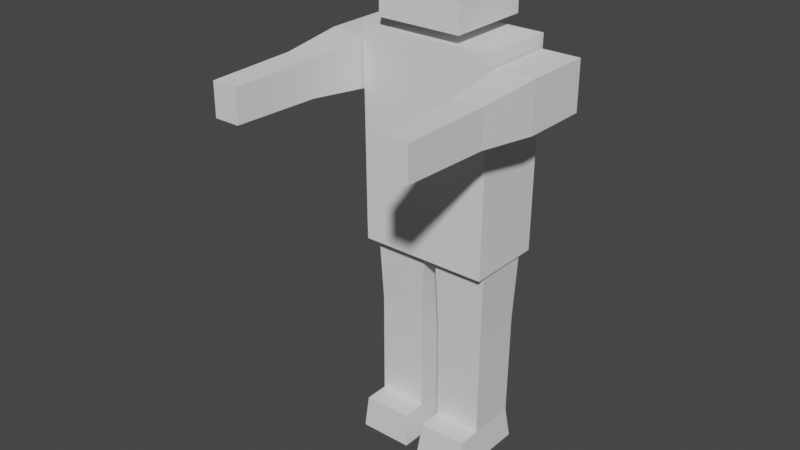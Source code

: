 # Source: Zombie.blend  (saved by Blender 3.1.7; exported with 4.5.12 LTS)
import bpy
from mathutils import Matrix  # noqa: F401  (used for matrix-valued properties, if any)

bpy.ops.wm.read_factory_settings(use_empty=True)
scene = bpy.context.scene
scene.name = 'Scene'

# ---- collections
col_zombie = bpy.data.collections.new('Zombie'); scene.collection.children.link(col_zombie)

# ---- materials (node trees are filled in below, after node groups)
mat_material = bpy.data.materials.new('Material')
mat_material.alpha_threshold = 0.0
mat_material.use_transparent_shadow = False
mat_material.line_color = (0.0, 0.0, 0.0, 1.0)

# ---- material node trees
mat_material.use_nodes = True; mat_material.node_tree.nodes.clear()
_N = mat_material.node_tree.nodes; _L = mat_material.node_tree.links
n0 = _N.new('ShaderNodeOutputMaterial'); n0.name = 'Material Output'; n0.location = (300, 300)
n1 = _N.new('ShaderNodeBsdfPrincipled'); n1.name = 'Principled BSDF'; n1.location = (10, 300)
n1.distribution = 'GGX'
n1.subsurface_method = 'RANDOM_WALK_SKIN'
n1.inputs[2].default_value = 0.4
n1.inputs[3].default_value = 1.45
n1.inputs[27].default_value = (0.0, 0.0, 0.0, 1.0)
n1.inputs[28].default_value = 1.0
_L.new(n1.outputs[0], n0.inputs[0])
n0.is_active_output = True

# ---- world
world_world = bpy.data.worlds.new('World'); scene.world = world_world
world_world.use_nodes = True; world_world.node_tree.nodes.clear()
_N = world_world.node_tree.nodes; _L = world_world.node_tree.links
n0 = _N.new('ShaderNodeOutputWorld'); n0.name = 'World Output'; n0.location = (300, 300)
n1 = _N.new('ShaderNodeBackground'); n1.name = 'Background'; n1.location = (10, 300)
n1.inputs[0].default_value = (0.05088, 0.05088, 0.05088, 1.0)
_L.new(n1.outputs[0], n0.inputs[0])
n0.is_active_output = True
world_world.color = (0.05088, 0.05088, 0.05088)
world_world.use_sun_shadow = False
world_world.sun_shadow_jitter_overblur = 0.0

# ---- meshes
me_cube = bpy.data.meshes.new('Cube')
me_cube.from_pydata([(1.0, 1.0, 1.0), (1.0, 1.0, -1.0), (1.0, -1.0, 1.0), (1.0, -1.0, -1.0), (-1.0, 1.0, 1.0), (-1.0, 1.0, -1.0), (-1.0, -1.0, 1.0), (-1.0, -1.0, -1.0), (0.8966, 0.8966, 0.3333), (0.8982, 0.8982, -0.6838), (-0.8982, -0.8982, -0.6838), (-0.8966, -0.8966, 0.3333), (0.8966, -0.8966, 0.3333), (0.8982, -0.8982, -0.6838), (-0.8966, 0.8966, 0.3333), (-0.8982, 0.8982, -0.6838), (0.8982, -1.801, -0.6838), (1.0, -1.902, -1.0), (-1.0, -1.902, -1.0), (-0.8982, -1.801, -0.6838)], [], [(0, 4, 6, 2), (12, 2, 6, 11), (11, 6, 4, 14), (5, 1, 3, 7), (8, 0, 2, 12), (14, 4, 0, 8), (5, 15, 9, 1), (15, 14, 8, 9), (1, 9, 13, 3), (9, 8, 12, 13), (7, 10, 15, 5), (10, 11, 14, 15), (10, 7, 18, 19), (13, 12, 11, 10), (17, 16, 19, 18), (7, 3, 17, 18), (3, 13, 16, 17), (13, 10, 19, 16)])
_uv = me_cube.uv_layers.new(name='UVMap')
_uv.uv.foreach_set('vector', [0.625, 0.5, 0.875, 0.5, 0.875, 0.75, 0.625, 0.75, 0.5417, 0.75, 0.625, 0.75, 0.625, 1.0, 0.5417, 1.0, 0.5417, 0.0, 0.625, 0.0, 0.625, 0.25, 0.5417, 0.25, 0.125, 0.5, 0.375, 0.5, 0.375, 0.75, 0.125, 0.75, 0.5417, 0.5, 0.625, 0.5, 0.625, 0.75, 0.5417, 0.75, 0.5417, 0.25, 0.625, 0.25, 0.625, 0.5, 0.5417, 0.5, 0.375, 0.25, 0.4583, 0.25, 0.4583, 0.5, 0.375, 0.5, 0.4583, 0.25, 0.5417, 0.25, 0.5417, 0.5, 0.4583, 0.5, 0.375, 0.5, 0.4583, 0.5, 0.4583, 0.75, 0.375, 0.75, 0.4583, 0.5, 0.5417, 0.5, 0.5417, 0.75, 0.4583, 0.75, 0.375, 0.0, 0.4583, 0.0, 0.4583, 0.25, 0.375, 0.25, 0.4583, 0.0, 0.5417, 0.0, 0.5417, 0.25, 0.4583, 0.25, 0.4583, 0.0, 0.375, 0.0, 0.375, 0.0, 0.4583, 0.0, 0.4583, 0.75, 0.5417, 0.75, 0.5417, 1.0, 0.4583, 1.0, 0.375, 0.75, 0.4583, 0.75, 0.4583, 1.0, 0.375, 1.0, 0.125, 0.75, 0.375, 0.75, 0.375, 0.75, 0.125, 0.75, 0.375, 0.75, 0.4583, 0.75, 0.4583, 0.75, 0.375, 0.75, 0.4583, 0.75, 0.4583, 1.0, 0.4583, 1.0, 0.4583, 0.75])
me_cube.materials.append(mat_material)
me_cube.use_remesh_preserve_volume = False
me_cube.use_remesh_preserve_attributes = False
me_cube.use_mirror_vertex_groups = False
me_cube.update()
me_cube_001 = bpy.data.meshes.new('Cube.001')
me_cube_001.from_pydata([(1.0, 1.0, 1.0), (1.0, 1.0, -1.0), (1.0, -1.0, 1.0), (1.0, -1.0, -1.0), (-1.0, 1.0, 1.0), (-1.0, 1.0, -1.0), (-1.0, -1.0, 1.0), (-1.0, -1.0, -1.0), (0.9047, 0.9047, 0.3333), (0.875, 0.875, -0.6936), (-0.875, -0.875, -0.6936), (-0.9047, -0.9047, 0.3333), (0.9047, -0.9047, 0.3333), (0.875, -0.875, -0.6936), (-0.9047, 0.9047, 0.3333), (-0.875, 0.875, -0.6936), (0.875, -1.719, -0.6936), (1.0, -1.844, -1.0), (-1.0, -1.844, -1.0), (-0.875, -1.719, -0.6936)], [], [(0, 4, 6, 2), (12, 2, 6, 11), (11, 6, 4, 14), (5, 1, 3, 7), (8, 0, 2, 12), (14, 4, 0, 8), (5, 15, 9, 1), (15, 14, 8, 9), (1, 9, 13, 3), (9, 8, 12, 13), (7, 10, 15, 5), (10, 11, 14, 15), (3, 13, 16, 17), (13, 12, 11, 10), (17, 16, 19, 18), (13, 10, 19, 16), (10, 7, 18, 19), (7, 3, 17, 18)])
_uv = me_cube_001.uv_layers.new(name='UVMap')
_uv.uv.foreach_set('vector', [0.625, 0.5, 0.875, 0.5, 0.875, 0.75, 0.625, 0.75, 0.5417, 0.75, 0.625, 0.75, 0.625, 1.0, 0.5417, 1.0, 0.5417, 0.0, 0.625, 0.0, 0.625, 0.25, 0.5417, 0.25, 0.125, 0.5, 0.375, 0.5, 0.375, 0.75, 0.125, 0.75, 0.5417, 0.5, 0.625, 0.5, 0.625, 0.75, 0.5417, 0.75, 0.5417, 0.25, 0.625, 0.25, 0.625, 0.5, 0.5417, 0.5, 0.375, 0.25, 0.4583, 0.25, 0.4583, 0.5, 0.375, 0.5, 0.4583, 0.25, 0.5417, 0.25, 0.5417, 0.5, 0.4583, 0.5, 0.375, 0.5, 0.4583, 0.5, 0.4583, 0.75, 0.375, 0.75, 0.4583, 0.5, 0.5417, 0.5, 0.5417, 0.75, 0.4583, 0.75, 0.375, 0.0, 0.4583, 0.0, 0.4583, 0.25, 0.375, 0.25, 0.4583, 0.0, 0.5417, 0.0, 0.5417, 0.25, 0.4583, 0.25, 0.375, 0.75, 0.4583, 0.75, 0.4583, 0.75, 0.375, 0.75, 0.4583, 0.75, 0.5417, 0.75, 0.5417, 1.0, 0.4583, 1.0, 0.375, 0.75, 0.4583, 0.75, 0.4583, 1.0, 0.375, 1.0, 0.4583, 0.75, 0.4583, 1.0, 0.4583, 1.0, 0.4583, 0.75, 0.4583, 0.0, 0.375, 0.0, 0.375, 0.0, 0.4583, 0.0, 0.125, 0.75, 0.375, 0.75, 0.375, 0.75, 0.125, 0.75])
me_cube_001.materials.append(mat_material)
me_cube_001.use_remesh_preserve_volume = False
me_cube_001.use_remesh_preserve_attributes = False
me_cube_001.use_mirror_vertex_groups = False
me_cube_001.update()
me_cube_002 = bpy.data.meshes.new('Cube.002')
me_cube_002.from_pydata([(-0.9686, -1.0, -1.0), (-1.0, -1.0, 1.0), (-0.9686, 1.0, -1.0), (-1.0, 1.0, 1.0), (0.9686, -1.0, -1.0), (1.0, -1.0, 1.0), (0.9686, 1.0, -1.0), (1.0, 1.0, 1.0)], [], [(0, 1, 3, 2), (2, 3, 7, 6), (6, 7, 5, 4), (4, 5, 1, 0), (2, 6, 4, 0), (7, 3, 1, 5)])
_uv = me_cube_002.uv_layers.new(name='UVMap')
_uv.uv.foreach_set('vector', [0.375, 0.0, 0.625, 0.0, 0.625, 0.25, 0.375, 0.25, 0.375, 0.25, 0.625, 0.25, 0.625, 0.5, 0.375, 0.5, 0.375, 0.5, 0.625, 0.5, 0.625, 0.75, 0.375, 0.75, 0.375, 0.75, 0.625, 0.75, 0.625, 1.0, 0.375, 1.0, 0.125, 0.5, 0.375, 0.5, 0.375, 0.75, 0.125, 0.75, 0.625, 0.5, 0.875, 0.5, 0.875, 0.75, 0.625, 0.75])
me_cube_002.use_remesh_fix_poles = True
me_cube_002.use_remesh_preserve_attributes = False
me_cube_002.update()
me_cube_003 = bpy.data.meshes.new('Cube.003')
me_cube_003.from_pydata([(-1.0, -1.0, -1.0), (-1.0, -1.0, 1.0), (-1.0, 1.0, -1.0), (-1.0, 1.0, 1.0), (1.0, -1.0, -1.0), (1.0, -1.0, 1.0), (1.0, 1.0, -1.0), (1.0, 1.0, 1.0)], [], [(0, 1, 3, 2), (2, 3, 7, 6), (6, 7, 5, 4), (4, 5, 1, 0), (2, 6, 4, 0), (7, 3, 1, 5)])
_uv = me_cube_003.uv_layers.new(name='UVMap')
_uv.uv.foreach_set('vector', [0.375, 0.0, 0.625, 0.0, 0.625, 0.25, 0.375, 0.25, 0.375, 0.25, 0.625, 0.25, 0.625, 0.5, 0.375, 0.5, 0.375, 0.5, 0.625, 0.5, 0.625, 0.75, 0.375, 0.75, 0.375, 0.75, 0.625, 0.75, 0.625, 1.0, 0.375, 1.0, 0.125, 0.5, 0.375, 0.5, 0.375, 0.75, 0.125, 0.75, 0.625, 0.5, 0.875, 0.5, 0.875, 0.75, 0.625, 0.75])
me_cube_003.use_remesh_fix_poles = True
me_cube_003.use_remesh_preserve_attributes = False
me_cube_003.update()
me_cube_004 = bpy.data.meshes.new('Cube.004')
me_cube_004.from_pydata([(-1.0, -1.0, -0.5718), (-1.0, -1.0, 0.8837), (-1.0, 1.0, -0.5718), (-1.0, 1.0, 0.8837), (1.0, -1.0, -0.5718), (1.0, -1.0, 0.8837), (1.0, 1.0, -0.5718), (1.0, 1.0, 0.8837), (-0.7362, -2.881, -0.3798), (-0.7362, -2.881, 0.6918), (0.7362, -2.881, 0.6918), (0.7362, -2.881, -0.3798), (-0.6675, -5.481, -0.3298), (-0.6675, -5.481, 0.6418), (0.6675, -5.481, 0.6418), (0.6675, -5.481, -0.3298)], [], [(0, 1, 3, 2), (2, 3, 7, 6), (6, 7, 5, 4), (1, 0, 8, 9), (2, 6, 4, 0), (7, 3, 1, 5), (8, 11, 15, 12), (0, 4, 11, 8), (5, 1, 9, 10), (4, 5, 10, 11), (15, 14, 13, 12), (9, 8, 12, 13), (10, 9, 13, 14), (11, 10, 14, 15)])
_uv = me_cube_004.uv_layers.new(name='UVMap')
_uv.uv.foreach_set('vector', [0.375, 0.0, 0.625, 0.0, 0.625, 0.25, 0.375, 0.25, 0.375, 0.25, 0.625, 0.25, 0.625, 0.5, 0.375, 0.5, 0.375, 0.5, 0.625, 0.5, 0.625, 0.75, 0.375, 0.75, 0.625, 0.0, 0.375, 0.0, 0.375, 0.0, 0.625, 0.0, 0.125, 0.5, 0.375, 0.5, 0.375, 0.75, 0.125, 0.75, 0.625, 0.5, 0.875, 0.5, 0.875, 0.75, 0.625, 0.75, 0.125, 0.75, 0.375, 0.75, 0.375, 0.75, 0.125, 0.75, 0.125, 0.75, 0.375, 0.75, 0.375, 0.75, 0.125, 0.75, 0.625, 0.75, 0.875, 0.75, 0.875, 0.75, 0.625, 0.75, 0.375, 0.75, 0.625, 0.75, 0.625, 0.75, 0.375, 0.75, 0.375, 0.75, 0.625, 0.75, 0.625, 1.0, 0.375, 1.0, 0.625, 0.0, 0.375, 0.0, 0.375, 0.0, 0.625, 0.0, 0.625, 0.75, 0.875, 0.75, 0.875, 0.75, 0.625, 0.75, 0.375, 0.75, 0.625, 0.75, 0.625, 0.75, 0.375, 0.75])
me_cube_004.use_remesh_fix_poles = True
me_cube_004.use_remesh_preserve_attributes = False
me_cube_004.update()
me_cube_005 = bpy.data.meshes.new('Cube.005')
me_cube_005.from_pydata([(-1.0, -1.0, -0.5718), (-1.0, -1.0, 0.8837), (-1.0, 1.0, -0.5718), (-1.0, 1.0, 0.8837), (1.0, -1.0, -0.5718), (1.0, -1.0, 0.8837), (1.0, 1.0, -0.5718), (1.0, 1.0, 0.8837), (-0.7362, -2.881, -0.3798), (-0.7362, -2.881, 0.6918), (0.7362, -2.881, 0.6918), (0.7362, -2.881, -0.3798), (-0.6675, -5.481, -0.3298), (-0.6675, -5.481, 0.6418), (0.6675, -5.481, 0.6418), (0.6675, -5.481, -0.3298)], [], [(0, 1, 3, 2), (2, 3, 7, 6), (6, 7, 5, 4), (1, 0, 8, 9), (2, 6, 4, 0), (7, 3, 1, 5), (8, 11, 15, 12), (0, 4, 11, 8), (5, 1, 9, 10), (4, 5, 10, 11), (15, 14, 13, 12), (9, 8, 12, 13), (10, 9, 13, 14), (11, 10, 14, 15)])
_uv = me_cube_005.uv_layers.new(name='UVMap')
_uv.uv.foreach_set('vector', [0.375, 0.0, 0.625, 0.0, 0.625, 0.25, 0.375, 0.25, 0.375, 0.25, 0.625, 0.25, 0.625, 0.5, 0.375, 0.5, 0.375, 0.5, 0.625, 0.5, 0.625, 0.75, 0.375, 0.75, 0.625, 0.0, 0.375, 0.0, 0.375, 0.0, 0.625, 0.0, 0.125, 0.5, 0.375, 0.5, 0.375, 0.75, 0.125, 0.75, 0.625, 0.5, 0.875, 0.5, 0.875, 0.75, 0.625, 0.75, 0.125, 0.75, 0.375, 0.75, 0.375, 0.75, 0.125, 0.75, 0.125, 0.75, 0.375, 0.75, 0.375, 0.75, 0.125, 0.75, 0.625, 0.75, 0.875, 0.75, 0.875, 0.75, 0.625, 0.75, 0.375, 0.75, 0.625, 0.75, 0.625, 0.75, 0.375, 0.75, 0.375, 0.75, 0.625, 0.75, 0.625, 1.0, 0.375, 1.0, 0.625, 0.0, 0.375, 0.0, 0.375, 0.0, 0.625, 0.0, 0.625, 0.75, 0.875, 0.75, 0.875, 0.75, 0.625, 0.75, 0.375, 0.75, 0.625, 0.75, 0.625, 0.75, 0.375, 0.75])
me_cube_005.use_remesh_fix_poles = True
me_cube_005.use_remesh_preserve_attributes = False
me_cube_005.update()

# ---- objects
ob_leg1 = bpy.data.objects.new('LEg1', me_cube)
ob_leg2 = bpy.data.objects.new('Leg2', me_cube_001)
ob_cube = bpy.data.objects.new('Cube', me_cube_002)
ob_cube_001 = bpy.data.objects.new('Cube.001', me_cube_003)
ob_cube_002 = bpy.data.objects.new('Cube.002', me_cube_004)
ob_cube_003 = bpy.data.objects.new('Cube.003', me_cube_005)

# ---- transforms, parenting, visibility, modifiers, constraints
ob_leg1.location = (0.0, 0.0, 0.0)
ob_leg1.scale = (0.2595, 0.261, 1.0)
ob_leg1.lock_rotations_4d = False
ob_leg1.empty_display_type = 'ARROWS'
ob_leg1.lineart.crease_threshold = 0.0
ob_leg2.location = (0.6566, -0.007576, 0.0007832)
ob_leg2.scale = (0.2618, 0.2657, 0.9884)
ob_leg2.lock_rotations_4d = False
ob_leg2.empty_display_type = 'ARROWS'
ob_leg2.lineart.crease_threshold = 0.0
ob_cube.location = (0.3225, -0.0005193, 1.998)
ob_cube.scale = (0.6435, 0.3709, 1.0)
ob_cube_001.location = (0.2849, 0.0, 3.503)
ob_cube_001.scale = (0.4032, 0.4032, 0.4032)
ob_cube_002.location = (-0.5196, 0.0, 2.6)
ob_cube_002.scale = (0.183, 0.3189, 0.3189)
ob_cube_003.location = (1.172, 0.0, 2.6)
ob_cube_003.scale = (0.183, 0.3189, 0.3189)

# ---- collection membership
col_zombie.objects.link(ob_leg1)
col_zombie.objects.link(ob_leg2)
col_zombie.objects.link(ob_cube)
col_zombie.objects.link(ob_cube_001)
col_zombie.objects.link(ob_cube_002)
col_zombie.objects.link(ob_cube_003)

# ---- scene / render settings (as saved in the file)
scene.frame_start = 1; scene.frame_end = 250; scene.frame_set(0)
scene.render.engine = 'BLENDER_EEVEE_NEXT'
scene.cycles.sampling_pattern = 'TABULATED_SOBOL'
scene.cycles.use_light_tree = False
scene.view_settings.view_transform = 'Filmic'
bpy.context.view_layer.update()

# ---- added for rendering (the .blend has no active camera and no usable light): camera, sun
cam_auto = bpy.data.cameras.new('AutoCamera')
cam_auto.lens = 50.0
cam_auto.sensor_width = 36.0
cam_auto.clip_end = 1000.0
ob_auto_camera = bpy.data.objects.new('AutoCamera', cam_auto)
scene.collection.objects.link(ob_auto_camera)
ob_auto_camera.location = (5.6363, -7.04414, 5.7011)
ob_auto_camera.rotation_euler = (1.09748, -7.21219e-08, 0.694738)
scene.camera = ob_auto_camera
light_auto_sun = bpy.data.lights.new('AutoSun', 'SUN')
light_auto_sun.energy = 3.0
light_auto_sun.angle = 0.0523599
ob_auto_sun = bpy.data.objects.new('AutoSun', light_auto_sun)
scene.collection.objects.link(ob_auto_sun)
ob_auto_sun.rotation_euler = (0.872665, 0.174533, 0.523599)
bpy.context.view_layer.update()

